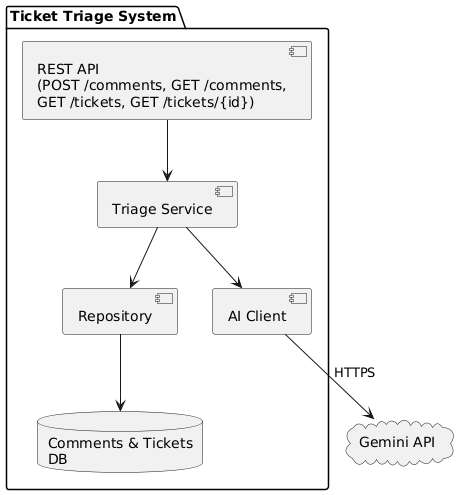

The diagram above was rendered by PlantUML. Its source (embedded in the PNG):
@startuml
package "Ticket Triage System" {
  [REST API\n(POST /comments, GET /comments,\nGET /tickets, GET /tickets/{id})] as API
  [Triage Service] as TS
  [AI Client] as AIC
  [Repository] as REPO
  database "Comments & Tickets\nDB" as DB
}
cloud "Gemini API" as GEM

API --> TS
TS --> AIC
AIC --> GEM : HTTPS
TS --> REPO
REPO --> DB
@enduml